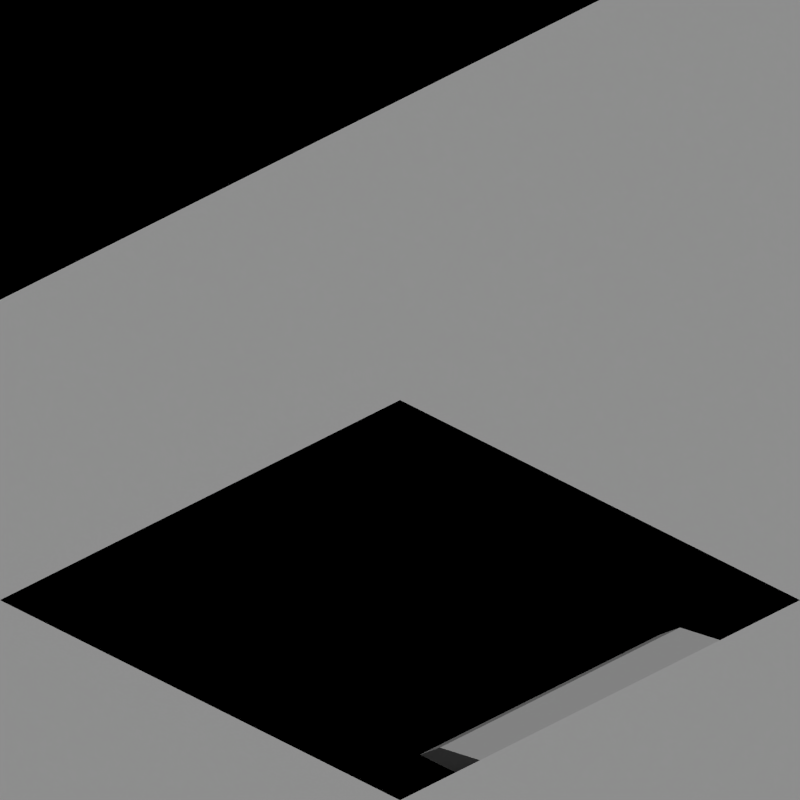 # Source: rivers_snow.blend  (saved by Blender 2.63.0; exported with 4.5.12 LTS)
import bpy
from mathutils import Matrix  # noqa: F401  (used for matrix-valued properties, if any)

bpy.ops.wm.read_factory_settings(use_empty=True)
scene = bpy.context.scene
scene.name = 'Scene'

# ---- collections
col_collection_1 = bpy.data.collections.new('Collection 1'); scene.collection.children.link(col_collection_1)
col_collection_2 = bpy.data.collections.new('Collection 2'); scene.collection.children.link(col_collection_2)

# ---- materials (node trees are filled in below, after node groups)
mat_special_shadowonlybackground = bpy.data.materials.new('Special_ShadowOnlyBackground')
mat_special_background = bpy.data.materials.new('Special_Background')
mat_sand_normal = bpy.data.materials.new('Sand_Normal')
mat_snow_normal = bpy.data.materials.new('Snow_Normal')

# ---- material node trees

# ---- world
world_world = bpy.data.worlds.new('World'); scene.world = world_world
world_world.color = (0.0, 0.0, 0.0)
world_world.use_sun_shadow = False
world_world.sun_shadow_jitter_overblur = 0.0
world_world.cycles.sampling_method = 'MANUAL'
world_world.cycles.sample_map_resolution = 256
world_world.light_settings.ao_factor = 0.5

# ---- cameras
cam_camera = bpy.data.cameras.new('Camera')
cam_camera.type = 'ORTHO'
cam_camera.clip_end = 100.0
cam_camera.lens = 35.0
cam_camera.sensor_width = 32.0
cam_camera.sensor_height = 18.0
cam_camera.ortho_scale = 2.828
cam_camera.dof.focus_distance = 0.0
cam_camera.dof.aperture_fstop = 128.0

# ---- lights
light_lamp = bpy.data.lights.new('Lamp', 'SUN')
light_lamp.transmission_factor = 0.0
light_lamp.cutoff_distance = 30.0
light_lamp.use_shadow = False
light_lamp.angle = 1.571
light_lamp.energy = 1.0
light_lamp.shadow_buffer_clip_start = 1.001
light_lamp.shadow_soft_size = 1.0
light_lamp.shadow_cascade_max_distance = 1000.0
light_lamp.cycles.use_multiple_importance_sampling = False
light_lamp_001 = bpy.data.lights.new('Lamp.001', 'SUN')
light_lamp_001.transmission_factor = 0.0
light_lamp_001.cutoff_distance = 30.0
light_lamp_001.angle = 1.571
light_lamp_001.energy = 1.0
light_lamp_001.shadow_buffer_clip_start = 1.001
light_lamp_001.shadow_soft_size = 1.0
light_lamp_001.shadow_cascade_max_distance = 1000.0
light_lamp_001.cycles.use_multiple_importance_sampling = False

# ---- meshes
me_plane_001 = bpy.data.meshes.new('Plane.001')
me_plane_001.from_pydata([(1.0, -1.0, 0.0), (-1.0, -1.0, 0.5), (1.0, 1.0, 0.0), (-1.0, 1.0, 0.5), (1.0, 2.5, 0.0), (-1.0, 2.5, 0.5), (1.0, -2.5, 0.0), (-1.0, -2.5, 0.5), (2.5, -1.0, 0.0), (2.5, 1.0, 0.0), (2.5, 2.5, 0.0), (2.5, -2.5, 0.0), (-2.5, -1.0, 0.5), (-2.5, 1.0, 0.5), (-2.5, 2.5, 0.5), (-2.5, -2.5, 0.5)], [], [(4, 5, 3, 2), (0, 1, 7, 6), (11, 8, 0, 6), (9, 10, 4, 2), (8, 9, 2, 0), (14, 13, 3, 5), (13, 12, 1, 3), (12, 15, 7, 1)])
me_plane_001.polygons.foreach_set('material_index', [1, 1, 1, 1, 1, 1, 1, 1])
me_plane_001.materials.append(mat_special_shadowonlybackground)
me_plane_001.materials.append(mat_special_background)
me_plane_001.use_remesh_preserve_volume = False
me_plane_001.use_remesh_preserve_attributes = False
me_plane_001.use_mirror_vertex_groups = False
me_plane_001.update()
me_plane_000 = bpy.data.meshes.new('Plane.000')
me_plane_000.from_pydata([(1.0, -1.0, 0.0), (-1.0, -1.0, 0.0), (1.0, 1.0, 0.0), (-1.0, 1.0, 0.0), (1.0, 2.5, 0.0), (-1.0, 2.5, 0.0), (1.0, -2.5, 0.0), (-1.0, -2.5, 0.0), (2.5, -1.0, 0.0), (2.5, 1.0, 0.0), (2.5, 2.5, 0.0), (2.5, -2.5, 0.0), (-2.5, -1.0, 0.0), (-2.5, 1.0, 0.0), (-2.5, 2.5, 0.0), (-2.5, -2.5, 0.0)], [], [(4, 5, 3, 2), (0, 1, 7, 6), (11, 8, 0, 6), (9, 10, 4, 2), (8, 9, 2, 0), (14, 13, 3, 5), (13, 12, 1, 3), (12, 15, 7, 1)])
me_plane_000.polygons.foreach_set('material_index', [1, 1, 1, 1, 1, 1, 1, 1])
me_plane_000.materials.append(mat_special_shadowonlybackground)
me_plane_000.materials.append(mat_special_background)
me_plane_000.use_remesh_preserve_volume = False
me_plane_000.use_remesh_preserve_attributes = False
me_plane_000.use_mirror_vertex_groups = False
me_plane_000.update()
me_plane_002 = bpy.data.meshes.new('Plane.002')
me_plane_002.from_pydata([(-64.0, 1.0, 0.5), (-64.2, 1.0, 0.45), (-64.0, 0.8, 0.5), (-64.2, 0.8, 0.4133), (-64.3, 1.0, 0.3025), (-64.3, 0.8, 0.3025), (-64.2, 0.7, 0.3275), (-64.0, 0.7, 0.3775), (-64.3, 0.7, 0.3025), (-64.0, 1.0, 0.3775), (-59.0, 1.0, 0.0), (-59.2, 1.0, 0.0), (-59.0, 0.8, 0.05), (-59.2, 0.8, 0.01326), (-59.3, 0.7, -0.04746), (-59.3, 0.8, -0.07246), (-59.3, 1.0, -0.1225), (-59.0, 0.7, -0.04746), (-59.2, 0.7, -0.04746), (-59.0, 1.0, -0.1225), (-54.0, 1.0, 0.0), (-54.2, 0.8, 0.01326), (-54.0, 0.8, 0.0), (-54.2, 1.0, 0.05), (-54.2, 0.7, -0.07246), (-54.0, 0.7, -0.1225), (-54.3, 0.7, -0.04746), (-54.3, 1.0, -0.04746), (-54.3, 0.8, -0.04746), (-54.0, 1.0, -0.1225), (-69.0, 1.0, 0.5), (-69.0, 0.8, 0.45), (-69.2, 0.8, 0.4133), (-69.2, 1.0, 0.5), (-69.0, 0.7, 0.3025), (-69.2, 0.7, 0.3025), (-69.3, 0.7, 0.3025), (-69.3, 0.8, 0.3275), (-69.3, 1.0, 0.3775), (-69.0, 1.0, 0.3775), (-34.0, 0.6, 2.98e-08), (-34.0, 0.6, -0.1225), (-34.2, 0.6, 0.01326), (-34.3, 0.6, -0.04746), (-34.4, 1.0, 0.1), (-34.4, 0.7, -0.02246), (-34.4, 1.0, -0.02246), (-34.3, 0.7, -0.04746), (-34.0, 0.8, 2.98e-08), (-34.0, 0.8, -0.1225), (-34.2, 0.8, 0.01326), (-34.4, 0.8, 0.06326), (-34.0, 1.0, 2.98e-08), (-34.0, 1.0, -0.1225), (-34.2, 1.0, 0.05), (-34.2, 1.0, -0.07246), (-39.4, 1.0, 0.0), (-39.4, 1.0, -0.1225), (-39.4, 0.8, 0.01326), (-39.4, 0.7, -0.04746), (-39.0, 0.6, 0.1), (-39.3, 0.6, -0.02246), (-39.0, 0.6, -0.02246), (-39.3, 0.7, -0.04746), (-39.2, 1.0, 0.0), (-39.2, 1.0, -0.1225), (-39.2, 0.8, 0.01326), (-39.2, 0.6, 0.06326), (-39.0, 1.0, 0.0), (-39.0, 1.0, -0.1225), (-39.0, 0.8, 0.05), (-39.0, 0.8, -0.07246), (-44.0, 1.0, 0.3775), (-44.4, 0.8, 0.3633), (-44.4, 0.7, 0.2775), (-44.4, 1.0, 0.2775), (-44.0, 0.6, 0.5), (-44.2, 0.6, 0.4133), (-44.3, 0.6, 0.3025), (-44.0, 0.6, 0.3775), (-44.0, 0.8, 0.5), (-44.2, 0.8, 0.4133), (-44.3, 0.7, 0.3025), (-44.0, 0.8, 0.3775), (-44.4, 1.0, 0.4), (-44.0, 0.8, 0.3775), (-44.0, 1.0, 0.5), (-44.2, 1.0, 0.45), (-44.2, 1.0, 0.3275), (-49.0, 1.0, 0.3775), (-49.2, 0.6, 0.3633), (-49.3, 0.6, 0.2775), (-49.0, 0.6, 0.2775), (-49.4, 1.0, 0.5), (-49.4, 0.8, 0.4133), (-49.4, 0.7, 0.3025), (-49.4, 1.0, 0.3775), (-49.2, 1.0, 0.5), (-49.2, 0.8, 0.4133), (-49.3, 0.7, 0.3025), (-49.2, 1.0, 0.3775), (-49.0, 0.6, 0.4), (-49.2, 1.0, 0.3775), (-49.0, 1.0, 0.5), (-49.0, 0.8, 0.45), (-49.0, 0.8, 0.3275), (-25.6, 1.0, 0.1), (-24.4, 1.0, 0.4), (-25.6, 0.8, 0.06326), (-24.4, 0.8, 0.3633), (-24.4, 0.7, 0.2775), (-24.4, 1.0, 0.2775), (-25.6, 0.7, -0.02246), (-25.6, 1.0, -0.02246), (-29.4, 1.0, 0.5), (-30.6, 1.0, 0.5), (-29.4, 0.8, 0.4133), (-30.6, 0.8, 0.4133), (-29.4, 0.7, 0.3025), (-30.6, 1.0, 0.3775), (-29.4, 1.0, 0.3775), (-30.6, 0.7, 0.3025), (-19.4, 1.0, 0.0), (-20.6, 1.0, 0.0), (-20.6, 1.0, -0.1225), (-19.4, 1.0, -0.1225), (-19.4, 0.8, 0.01326), (-20.6, 0.8, 0.01326), (-20.6, 0.7, -0.04746), (-19.4, 0.7, -0.04746), (-14.4, 1.0, 0.1), (-15.6, 1.0, 0.4), (-14.4, 0.8, 0.06326), (-15.6, 0.8, 0.3633), (-15.6, 0.7, 0.2775), (-15.6, 1.0, 0.2775), (-14.4, 0.7, -0.02246), (-14.4, 1.0, -0.02246), (-9.4, 0.7, -0.1225), (-9.4, 1.0, -0.1225), (-9.2, 1.0, -0.1225), (-9.3, 0.7, -0.1225), (-9.4, 0.8, -0.03674), (-9.4, 1.0, -7.451e-08), (-9.2, 1.0, -7.451e-08), (-9.2, 0.8, -0.03674), (-9.0, 1.0, -0.1225), (-9.0, 0.8, -0.1225), (-9.0, 1.0, -7.451e-08), (-9.0, 0.8, -7.451e-08), (-9.3, 0.6, -0.1225), (-9.2, 0.6, -0.03674), (-9.0, 0.6, -0.1225), (-9.0, 0.6, -7.451e-08), (-4.4, 0.7, -0.1225), (-4.4, 1.0, -0.1225), (-4.1, 1.0, -0.1225), (-4.1, 0.7, -0.1225), (-4.4, 0.8, -0.03674), (-4.4, 1.0, -7.451e-08), (-4.2, 1.0, -0.03674), (-4.2, 0.8, -0.03674), (-0.6, 0.7, -0.1225), (-0.6, 1.0, -0.1225), (0.6, 1.0, -0.1225), (0.6, 0.7, -0.1225), (-0.6, 0.8, -0.03674), (-0.6, 1.0, -7.451e-08), (0.6, 1.0, -7.451e-08), (0.6, 0.8, -0.03674)], [], [(3, 1, 0, 2), (5, 4, 1, 3), (6, 3, 2, 7), (8, 5, 3, 6), (1, 4, 9, 0), (7, 2, 0, 9), (8, 6, 9, 5), (9, 6, 7), (9, 4, 5), (11, 10, 12, 13), (16, 11, 13, 15), (13, 12, 17, 18), (15, 13, 18, 14), (17, 12, 10, 19), (11, 16, 19, 10), (15, 14, 18, 19), (17, 19, 18), (19, 16, 15), (20, 22, 21, 23), (22, 25, 24, 21), (23, 21, 28, 27), (21, 24, 26, 28), (25, 22, 20, 29), (23, 27, 29, 20), (26, 24, 29, 28), (25, 29, 24), (28, 29, 27), (31, 32, 33, 30), (34, 35, 32, 31), (35, 36, 37, 32), (32, 37, 38, 33), (33, 38, 39, 30), (34, 31, 30, 39), (37, 36, 35, 39), (39, 35, 34), (37, 39, 38), (55, 46, 45, 47), (53, 52, 48, 49), (50, 48, 52, 54), (54, 44, 46, 55), (44, 54, 50, 51), (47, 45, 51, 50), (49, 41, 43, 47), (55, 53, 49, 47), (41, 49, 48, 40), (50, 42, 40, 48), (42, 43, 41, 40), (51, 45, 46, 44), (54, 52, 53, 55), (47, 43, 42, 50), (71, 62, 61, 63), (69, 68, 64, 65), (66, 64, 68, 70), (70, 60, 62, 71), (60, 70, 66, 67), (63, 61, 67, 66), (65, 57, 59, 63), (71, 69, 65, 63), (57, 65, 64, 56), (66, 58, 56, 64), (58, 59, 57, 56), (67, 61, 62, 60), (70, 68, 69, 71), (63, 59, 58, 66), (83, 72, 88, 82), (84, 87, 88, 75), (88, 72, 86, 87), (83, 82, 78, 79), (82, 81, 73, 74), (81, 80, 76, 77), (80, 83, 79, 76), (82, 81, 77, 78), (72, 85, 80, 86), (87, 86, 80, 81), (74, 73, 84, 75), (73, 81, 87, 84), (88, 82, 74, 75), (77, 78, 79, 76), (100, 89, 105, 99), (101, 104, 105, 92), (105, 89, 103, 104), (100, 99, 95, 96), (99, 98, 90, 91), (98, 97, 93, 94), (97, 100, 96, 93), (99, 98, 94, 95), (89, 102, 97, 103), (104, 103, 97, 98), (91, 90, 101, 92), (90, 98, 104, 101), (105, 99, 91, 92), (94, 95, 96, 93), (109, 107, 106, 108), (109, 108, 112, 110), (113, 106, 107, 111), (111, 110, 112, 113), (108, 106, 113, 112), (110, 111, 107, 109), (117, 116, 114, 115), (121, 118, 116, 117), (120, 119, 115, 114), (121, 117, 115, 119), (116, 118, 120, 114), (119, 120, 118, 121), (128, 124, 125, 129), (128, 129, 126, 127), (124, 123, 122, 125), (126, 122, 123, 127), (125, 122, 126, 129), (133, 132, 130, 131), (133, 134, 136, 132), (137, 135, 131, 130), (135, 137, 136, 134), (132, 136, 137, 130), (134, 133, 131, 135), (142, 143, 139, 138), (143, 144, 140, 139), (145, 141, 150, 151), (145, 142, 138, 141), (138, 139, 140, 141), (145, 144, 143, 142), (148, 149, 147, 146), (148, 146, 140, 144), (141, 140, 146, 147), (144, 145, 149, 148), (151, 150, 152, 153), (141, 147, 152, 150), (149, 145, 151, 153), (153, 152, 147, 149), (158, 159, 155, 154), (159, 160, 156, 155), (160, 161, 157, 156), (161, 158, 154, 157), (154, 155, 156, 157), (161, 160, 159, 158), (166, 167, 163, 162), (167, 168, 164, 163), (168, 169, 165, 164), (169, 166, 162, 165), (162, 163, 164, 165), (169, 168, 167, 166)])
me_plane_002.polygons.foreach_set('material_index', [1, 0, 0, 0, 0, 0, 0, 0, 0, 1, 0, 0, 0, 0, 0, 0, 0, 0, 1, 0, 0, 0, 0, 0, 0, 0, 0, 1, 0, 0, 0, 0, 0, 0, 0, 0, 0, 0, 1, 0, 1, 0, 0, 0, 0, 1, 0, 0, 0, 0, 0, 0, 1, 0, 1, 0, 0, 0, 0, 1, 0, 0, 0, 0, 0, 0, 0, 0, 0, 1, 0, 0, 0, 1, 0, 1, 0, 0, 0, 0, 0, 0, 0, 1, 0, 0, 0, 1, 0, 1, 0, 0, 1, 0, 0, 0, 0, 0, 1, 1, 1, 1, 1, 1, 0, 0, 0, 1, 0, 1, 0, 0, 0, 0, 0, 0, 0, 0, 0, 0, 1, 0, 0, 0, 1, 0, 0, 1, 0, 0, 0, 0, 0, 0, 1, 0, 0, 0, 0, 0, 1])
me_plane_002.materials.append(mat_sand_normal)
me_plane_002.materials.append(mat_snow_normal)
me_plane_002.use_remesh_preserve_volume = False
me_plane_002.use_remesh_preserve_attributes = False
me_plane_002.use_mirror_vertex_groups = False
me_plane_002.update()

# ---- objects
ob_rotationcontrol = bpy.data.objects.new('RotationControl', None)
ob_cameratarget = bpy.data.objects.new('CameraTarget', None)
ob_camera = bpy.data.objects.new('Camera', cam_camera)
ob_lamp = bpy.data.objects.new('Lamp', light_lamp)
ob_plane_029 = bpy.data.objects.new('Plane.029', me_plane_001)
ob_plane_028 = bpy.data.objects.new('Plane.028', me_plane_001)
ob_plane_027 = bpy.data.objects.new('Plane.027', me_plane_001)
ob_plane_026 = bpy.data.objects.new('Plane.026', me_plane_001)
ob_plane_025 = bpy.data.objects.new('Plane.025', me_plane_001)
ob_plane_009 = bpy.data.objects.new('Plane.009', me_plane_001)
ob_plane_008 = bpy.data.objects.new('Plane.008', me_plane_001)
ob_plane_007 = bpy.data.objects.new('Plane.007', me_plane_001)
ob_plane_006 = bpy.data.objects.new('Plane.006', me_plane_001)
ob_plane_014 = bpy.data.objects.new('Plane.014', me_plane_001)
ob_plane_013 = bpy.data.objects.new('Plane.013', me_plane_001)
ob_plane_012 = bpy.data.objects.new('Plane.012', me_plane_001)
ob_plane_000 = bpy.data.objects.new('Plane.000', me_plane_000)
ob_plane_003 = bpy.data.objects.new('Plane.003', me_plane_000)
ob_plane_002 = bpy.data.objects.new('Plane.002', me_plane_002)
ob_plane_001 = bpy.data.objects.new('Plane.001', me_plane_000)
ob_lamp_001 = bpy.data.objects.new('Lamp.001', light_lamp_001)

# ---- transforms, parenting, visibility, modifiers, constraints
ob_rotationcontrol.location = (0.0, 0.0, 0.0)
ob_rotationcontrol.empty_image_offset = (0.0, 0.0)
ob_rotationcontrol.lineart.crease_threshold = 0.0
ob_cameratarget.parent = ob_rotationcontrol
ob_cameratarget.location = (0.0, 0.0, 0.817)
ob_cameratarget.empty_image_offset = (0.0, 0.0)
ob_cameratarget.lineart.crease_threshold = 0.0
ob_camera.parent = ob_cameratarget
ob_camera.location = (1.0, 1.0, 0.817)
ob_camera.rotation_euler = (1.109, 0.01082, 0.8149)
ob_camera.lock_rotations_4d = False
ob_camera.empty_display_type = 'ARROWS'
ob_camera.color = (0.0, 0.0, 0.0, 0.0)
ob_camera.display_type = 'WIRE'
ob_camera.lineart.crease_threshold = 0.0
_c = ob_camera.constraints.new('TRACK_TO'); _c.name = 'TrackTo'
_c.target = ob_cameratarget
ob_lamp.parent = ob_rotationcontrol
ob_lamp.location = (-1.0, 2.0, 0.8)
ob_lamp.lock_rotations_4d = False
ob_lamp.empty_display_type = 'ARROWS'
ob_lamp.color = (0.0, 0.0, 0.0, 0.0)
ob_lamp.lineart.crease_threshold = 0.0
_c = ob_lamp.constraints.new('TRACK_TO'); _c.name = 'TrackTo'
_c.target = ob_rotationcontrol
ob_plane_029.location = (-70.0, 0.0, 0.0)
ob_plane_029.rotation_euler = (0.0, 0.0, -1.571)
ob_plane_029.scale = (1.0, 1.0, 0.8166)
ob_plane_029.lineart.crease_threshold = 0.0
ob_plane_028.location = (-65.0, 0.0, 0.0)
ob_plane_028.rotation_euler = (0.0, 0.0, 3.142)
ob_plane_028.scale = (1.0, 1.0, 0.8166)
ob_plane_028.lineart.crease_threshold = 0.0
ob_plane_027.location = (-60.0, 0.0, 0.0)
ob_plane_027.rotation_euler = (0.0, 0.0, 1.571)
ob_plane_027.scale = (1.0, 1.0, 0.8166)
ob_plane_027.lineart.crease_threshold = 0.0
ob_plane_026.location = (-55.0, 0.0, 0.0)
ob_plane_026.scale = (1.0, 1.0, 0.8166)
ob_plane_026.lineart.crease_threshold = 0.0
ob_plane_025.location = (-35.0, 0.0, 0.0)
ob_plane_025.scale = (1.0, 1.0, 0.8166)
ob_plane_025.lineart.crease_threshold = 0.0
ob_plane_009.location = (-40.0, 0.0, 0.0)
ob_plane_009.rotation_euler = (0.0, 0.0, 1.571)
ob_plane_009.scale = (1.0, 1.0, 0.8166)
ob_plane_009.lineart.crease_threshold = 0.0
ob_plane_008.location = (-45.0, 0.0, 0.0)
ob_plane_008.rotation_euler = (0.0, 0.0, 3.142)
ob_plane_008.scale = (1.0, 1.0, 0.8166)
ob_plane_008.lineart.crease_threshold = 0.0
ob_plane_007.location = (-50.0, 0.0, 0.0)
ob_plane_007.rotation_euler = (0.0, 0.0, -1.571)
ob_plane_007.scale = (1.0, 1.0, 0.8166)
ob_plane_007.lineart.crease_threshold = 0.0
ob_plane_006.location = (-30.0, 0.0, 0.0)
ob_plane_006.rotation_euler = (0.0, 0.0, -1.571)
ob_plane_006.scale = (1.0, 1.0, 0.8166)
ob_plane_006.lineart.crease_threshold = 0.0
ob_plane_014.location = (-25.0, 0.0, 0.0)
ob_plane_014.rotation_euler = (0.0, 0.0, 3.142)
ob_plane_014.scale = (1.0, 1.0, 0.8166)
ob_plane_014.lineart.crease_threshold = 0.0
ob_plane_013.location = (-20.0, 0.0, 0.0)
ob_plane_013.rotation_euler = (0.0, 0.0, 1.571)
ob_plane_013.scale = (1.0, 1.0, 0.8166)
ob_plane_013.lineart.crease_threshold = 0.0
ob_plane_012.location = (-15.0, 0.0, 0.0)
ob_plane_012.scale = (1.0, 1.0, 0.8166)
ob_plane_012.lineart.crease_threshold = 0.0
ob_plane_000.location = (-10.0, 0.0, 0.0)
ob_plane_000.scale = (1.0, 1.0, 0.8166)
ob_plane_000.lineart.crease_threshold = 0.0
ob_plane_003.location = (-5.0, 0.0, 0.0)
ob_plane_003.scale = (1.0, 1.0, 0.8166)
ob_plane_003.lineart.crease_threshold = 0.0
ob_plane_002.location = (0.0, 0.0, 0.0)
ob_plane_002.scale = (1.0, 1.0, 0.8166)
ob_plane_002.lineart.crease_threshold = 0.0
ob_plane_001.location = (0.0, 0.0, 0.0)
ob_plane_001.scale = (1.0, 1.0, 0.8166)
ob_plane_001.lineart.crease_threshold = 0.0
ob_lamp_001.parent = ob_rotationcontrol
ob_lamp_001.location = (-1.0, 2.0, 2.0)
ob_lamp_001.lock_rotations_4d = False
ob_lamp_001.empty_display_type = 'ARROWS'
ob_lamp_001.color = (0.0, 0.0, 0.0, 0.0)
ob_lamp_001.lineart.crease_threshold = 0.0
_c = ob_lamp_001.constraints.new('TRACK_TO'); _c.name = 'TrackTo'
_c.target = ob_rotationcontrol

# ---- collection membership
col_collection_1.objects.link(ob_rotationcontrol)
col_collection_1.objects.link(ob_cameratarget)
col_collection_1.objects.link(ob_camera)
col_collection_1.objects.link(ob_lamp)
col_collection_2.objects.link(ob_plane_029)
col_collection_2.objects.link(ob_plane_028)
col_collection_2.objects.link(ob_plane_027)
col_collection_2.objects.link(ob_plane_026)
col_collection_2.objects.link(ob_plane_025)
col_collection_2.objects.link(ob_plane_009)
col_collection_2.objects.link(ob_plane_008)
col_collection_2.objects.link(ob_plane_007)
col_collection_2.objects.link(ob_plane_006)
col_collection_2.objects.link(ob_plane_014)
col_collection_2.objects.link(ob_plane_013)
col_collection_2.objects.link(ob_plane_012)
col_collection_2.objects.link(ob_plane_000)
col_collection_2.objects.link(ob_plane_003)
col_collection_2.objects.link(ob_plane_002)
col_collection_2.objects.link(ob_plane_001)
col_collection_2.objects.link(ob_lamp_001)

# ---- scene / render settings (as saved in the file)
scene.camera = ob_camera
scene.frame_start = 1; scene.frame_end = 60; scene.frame_set(1)
scene.render.engine = 'BLENDER_EEVEE_NEXT'
scene.render.image_settings.compression = 90
scene.render.resolution_x = 256
scene.render.resolution_y = 256
scene.render.dither_intensity = 0.0
scene.render.bake_margin = 2
scene.render.bake_bias = 0.0
scene.cycles.use_denoising = False
scene.cycles.samples = 10
scene.cycles.sampling_pattern = 'TABULATED_SOBOL'
scene.cycles.light_sampling_threshold = 0.0
scene.cycles.use_adaptive_sampling = False
scene.cycles.use_light_tree = False
scene.cycles.blur_glossy = 0.0
scene.cycles.volume_bounces = 1
scene.cycles.pixel_filter_type = 'GAUSSIAN'
scene.cycles.sample_clamp_indirect = 0.0
scene.view_settings.view_transform = 'Standard'
bpy.context.view_layer.update()
